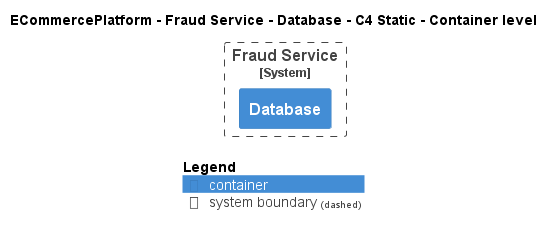

The diagram above was rendered by PlantUML. Its source (embedded in the PNG):
@startuml
!pragma layout smetana
!include ..\..\..\..\..\.c4s\C4_Container.puml

AddElementTag("c4interflow:lifecycle:new", $bgColor=green, $fontColor=#ffffff, $borderColor=green, $shadowing="False")
AddElementTag("c4interflow:lifecycle:changed", $bgColor=orange, $fontColor=#ffffff, $borderColor=orange, $shadowing="False")
AddElementTag("c4interflow:lifecycle:removed", $bgColor=red, $fontColor=#ffffff, $borderColor=red, $shadowing="False")

AddRelTag("c4interflow:lifecycle:new", $textColor=green, $lineColor=green)
AddRelTag("c4interflow:lifecycle:changed", $textColor=orange, $lineColor=orange)
AddRelTag("c4interflow:lifecycle:removed", $textColor=red, $lineColor=red)

SHOW_PERSON_PORTRAIT()
LAYOUT_TOP_DOWN()

skinparam linetype polyline

title ECommercePlatform - Fraud Service - Database - C4 Static - Container level


System_Boundary(ECommercePlatform.SoftwareSystems.FraudService, "Fraud Service") {
    Container(ECommercePlatform.SoftwareSystems.FraudService.Containers.Database, "Database", "", "")
}



SHOW_LEGEND()
@enduml